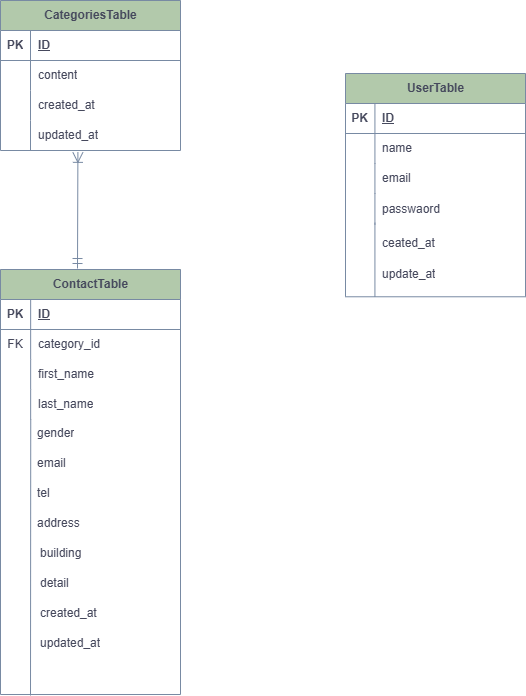

The diagram above was exported from draw.io. Its source (the exported page's mxGraphModel, read from the mxfile embedded in the PNG):
<mxGraphModel dx="1042" dy="5379" grid="0" gridSize="10" guides="1" tooltips="1" connect="1" arrows="1" fold="1" page="0" pageScale="1" pageWidth="827" pageHeight="1169" math="0" shadow="0">
  <root>
    <mxCell id="0" />
    <mxCell id="1" parent="0" />
    <mxCell id="3aA1Vsi5NUC_sRtCwPeX-1" parent="1" style="shape=table;startSize=30;container=1;collapsible=1;childLayout=tableLayout;fixedRows=1;rowLines=0;fontStyle=1;align=center;resizeLast=1;html=1;labelBackgroundColor=none;fillColor=#B2C9AB;strokeColor=#788AA3;fontColor=#46495D;" value="CategoriesTable" vertex="1">
      <mxGeometry height="150" width="180" x="208" y="-4473" as="geometry" />
    </mxCell>
    <mxCell id="3aA1Vsi5NUC_sRtCwPeX-2" parent="3aA1Vsi5NUC_sRtCwPeX-1" style="shape=tableRow;horizontal=0;startSize=0;swimlaneHead=0;swimlaneBody=0;fillColor=none;collapsible=0;dropTarget=0;points=[[0,0.5],[1,0.5]];portConstraint=eastwest;top=0;left=0;right=0;bottom=1;labelBackgroundColor=none;strokeColor=#788AA3;fontColor=#46495D;" value="" vertex="1">
      <mxGeometry height="30" width="180" y="30" as="geometry" />
    </mxCell>
    <mxCell id="3aA1Vsi5NUC_sRtCwPeX-3" parent="3aA1Vsi5NUC_sRtCwPeX-2" style="shape=partialRectangle;connectable=0;fillColor=none;top=0;left=0;bottom=0;right=0;fontStyle=1;overflow=hidden;whiteSpace=wrap;html=1;labelBackgroundColor=none;strokeColor=#788AA3;fontColor=#46495D;" value="PK" vertex="1">
      <mxGeometry height="30" width="30" as="geometry">
        <mxRectangle height="30" width="30" as="alternateBounds" />
      </mxGeometry>
    </mxCell>
    <mxCell id="3aA1Vsi5NUC_sRtCwPeX-4" parent="3aA1Vsi5NUC_sRtCwPeX-2" style="shape=partialRectangle;connectable=0;fillColor=none;top=0;left=0;bottom=0;right=0;align=left;spacingLeft=6;fontStyle=5;overflow=hidden;whiteSpace=wrap;html=1;labelBackgroundColor=none;strokeColor=#788AA3;fontColor=#46495D;" value="ID" vertex="1">
      <mxGeometry height="30" width="150" x="30" as="geometry">
        <mxRectangle height="30" width="150" as="alternateBounds" />
      </mxGeometry>
    </mxCell>
    <mxCell id="3aA1Vsi5NUC_sRtCwPeX-5" parent="3aA1Vsi5NUC_sRtCwPeX-1" style="shape=tableRow;horizontal=0;startSize=0;swimlaneHead=0;swimlaneBody=0;fillColor=none;collapsible=0;dropTarget=0;points=[[0,0.5],[1,0.5]];portConstraint=eastwest;top=0;left=0;right=0;bottom=0;labelBackgroundColor=none;strokeColor=#788AA3;fontColor=#46495D;" value="" vertex="1">
      <mxGeometry height="30" width="180" y="60" as="geometry" />
    </mxCell>
    <mxCell id="3aA1Vsi5NUC_sRtCwPeX-6" parent="3aA1Vsi5NUC_sRtCwPeX-5" style="shape=partialRectangle;connectable=0;fillColor=none;top=0;left=0;bottom=0;right=0;editable=1;overflow=hidden;whiteSpace=wrap;html=1;labelBackgroundColor=none;strokeColor=#788AA3;fontColor=#46495D;" value="" vertex="1">
      <mxGeometry height="30" width="30" as="geometry">
        <mxRectangle height="30" width="30" as="alternateBounds" />
      </mxGeometry>
    </mxCell>
    <mxCell id="3aA1Vsi5NUC_sRtCwPeX-7" parent="3aA1Vsi5NUC_sRtCwPeX-5" style="shape=partialRectangle;connectable=0;fillColor=none;top=0;left=0;bottom=0;right=0;align=left;spacingLeft=6;overflow=hidden;whiteSpace=wrap;html=1;labelBackgroundColor=none;strokeColor=#788AA3;fontColor=#46495D;" value="content" vertex="1">
      <mxGeometry height="30" width="150" x="30" as="geometry">
        <mxRectangle height="30" width="150" as="alternateBounds" />
      </mxGeometry>
    </mxCell>
    <mxCell id="3aA1Vsi5NUC_sRtCwPeX-8" parent="3aA1Vsi5NUC_sRtCwPeX-1" style="shape=tableRow;horizontal=0;startSize=0;swimlaneHead=0;swimlaneBody=0;fillColor=none;collapsible=0;dropTarget=0;points=[[0,0.5],[1,0.5]];portConstraint=eastwest;top=0;left=0;right=0;bottom=0;labelBackgroundColor=none;strokeColor=#788AA3;fontColor=#46495D;" value="" vertex="1">
      <mxGeometry height="30" width="180" y="90" as="geometry" />
    </mxCell>
    <mxCell id="3aA1Vsi5NUC_sRtCwPeX-9" parent="3aA1Vsi5NUC_sRtCwPeX-8" style="shape=partialRectangle;connectable=0;fillColor=none;top=0;left=0;bottom=0;right=0;editable=1;overflow=hidden;whiteSpace=wrap;html=1;labelBackgroundColor=none;strokeColor=#788AA3;fontColor=#46495D;" value="" vertex="1">
      <mxGeometry height="30" width="30" as="geometry">
        <mxRectangle height="30" width="30" as="alternateBounds" />
      </mxGeometry>
    </mxCell>
    <mxCell id="3aA1Vsi5NUC_sRtCwPeX-10" parent="3aA1Vsi5NUC_sRtCwPeX-8" style="shape=partialRectangle;connectable=0;fillColor=none;top=0;left=0;bottom=0;right=0;align=left;spacingLeft=6;overflow=hidden;whiteSpace=wrap;html=1;labelBackgroundColor=none;strokeColor=#788AA3;fontColor=#46495D;" value="created_at" vertex="1">
      <mxGeometry height="30" width="150" x="30" as="geometry">
        <mxRectangle height="30" width="150" as="alternateBounds" />
      </mxGeometry>
    </mxCell>
    <mxCell id="3aA1Vsi5NUC_sRtCwPeX-11" parent="3aA1Vsi5NUC_sRtCwPeX-1" style="shape=tableRow;horizontal=0;startSize=0;swimlaneHead=0;swimlaneBody=0;fillColor=none;collapsible=0;dropTarget=0;points=[[0,0.5],[1,0.5]];portConstraint=eastwest;top=0;left=0;right=0;bottom=0;labelBackgroundColor=none;strokeColor=#788AA3;fontColor=#46495D;" value="" vertex="1">
      <mxGeometry height="30" width="180" y="120" as="geometry" />
    </mxCell>
    <mxCell id="3aA1Vsi5NUC_sRtCwPeX-12" parent="3aA1Vsi5NUC_sRtCwPeX-11" style="shape=partialRectangle;connectable=0;fillColor=none;top=0;left=0;bottom=0;right=0;editable=1;overflow=hidden;whiteSpace=wrap;html=1;labelBackgroundColor=none;strokeColor=#788AA3;fontColor=#46495D;" value="" vertex="1">
      <mxGeometry height="30" width="30" as="geometry">
        <mxRectangle height="30" width="30" as="alternateBounds" />
      </mxGeometry>
    </mxCell>
    <mxCell id="3aA1Vsi5NUC_sRtCwPeX-13" parent="3aA1Vsi5NUC_sRtCwPeX-11" style="shape=partialRectangle;connectable=0;fillColor=none;top=0;left=0;bottom=0;right=0;align=left;spacingLeft=6;overflow=hidden;whiteSpace=wrap;html=1;labelBackgroundColor=none;strokeColor=#788AA3;fontColor=#46495D;" value="updated_at" vertex="1">
      <mxGeometry height="30" width="150" x="30" as="geometry">
        <mxRectangle height="30" width="150" as="alternateBounds" />
      </mxGeometry>
    </mxCell>
    <mxCell id="3aA1Vsi5NUC_sRtCwPeX-14" parent="1" style="shape=table;startSize=30;container=1;collapsible=1;childLayout=tableLayout;fixedRows=1;rowLines=0;fontStyle=1;align=center;resizeLast=1;html=1;labelBackgroundColor=none;fillColor=#B2C9AB;strokeColor=#788AA3;fontColor=#46495D;" value="ContactTable" vertex="1">
      <mxGeometry height="425" width="180" x="208" y="-4204" as="geometry" />
    </mxCell>
    <mxCell id="3aA1Vsi5NUC_sRtCwPeX-15" parent="3aA1Vsi5NUC_sRtCwPeX-14" style="shape=tableRow;horizontal=0;startSize=0;swimlaneHead=0;swimlaneBody=0;fillColor=none;collapsible=0;dropTarget=0;points=[[0,0.5],[1,0.5]];portConstraint=eastwest;top=0;left=0;right=0;bottom=1;labelBackgroundColor=none;strokeColor=#788AA3;fontColor=#46495D;" value="" vertex="1">
      <mxGeometry height="30" width="180" y="30" as="geometry" />
    </mxCell>
    <mxCell id="3aA1Vsi5NUC_sRtCwPeX-16" parent="3aA1Vsi5NUC_sRtCwPeX-15" style="shape=partialRectangle;connectable=0;fillColor=none;top=0;left=0;bottom=0;right=0;fontStyle=1;overflow=hidden;whiteSpace=wrap;html=1;labelBackgroundColor=none;strokeColor=#788AA3;fontColor=#46495D;" value="PK" vertex="1">
      <mxGeometry height="30" width="30.1500244140625" as="geometry">
        <mxRectangle height="30" width="30.1500244140625" as="alternateBounds" />
      </mxGeometry>
    </mxCell>
    <mxCell id="3aA1Vsi5NUC_sRtCwPeX-17" parent="3aA1Vsi5NUC_sRtCwPeX-15" style="shape=partialRectangle;connectable=0;fillColor=none;top=0;left=0;bottom=0;right=0;align=left;spacingLeft=6;fontStyle=5;overflow=hidden;whiteSpace=wrap;html=1;labelBackgroundColor=none;strokeColor=#788AA3;fontColor=#46495D;" value="ID" vertex="1">
      <mxGeometry height="30" width="149.8499755859375" x="30.1500244140625" as="geometry">
        <mxRectangle height="30" width="149.8499755859375" as="alternateBounds" />
      </mxGeometry>
    </mxCell>
    <mxCell id="3aA1Vsi5NUC_sRtCwPeX-18" parent="3aA1Vsi5NUC_sRtCwPeX-14" style="shape=tableRow;horizontal=0;startSize=0;swimlaneHead=0;swimlaneBody=0;fillColor=none;collapsible=0;dropTarget=0;points=[[0,0.5],[1,0.5]];portConstraint=eastwest;top=0;left=0;right=0;bottom=0;labelBackgroundColor=none;strokeColor=#788AA3;fontColor=#46495D;" value="" vertex="1">
      <mxGeometry height="30" width="180" y="60" as="geometry" />
    </mxCell>
    <mxCell id="3aA1Vsi5NUC_sRtCwPeX-19" parent="3aA1Vsi5NUC_sRtCwPeX-18" style="shape=partialRectangle;connectable=0;fillColor=none;top=0;left=0;bottom=0;right=0;editable=1;overflow=hidden;whiteSpace=wrap;html=1;labelBackgroundColor=none;strokeColor=#788AA3;fontColor=#46495D;" value="FK" vertex="1">
      <mxGeometry height="30" width="30.1500244140625" as="geometry">
        <mxRectangle height="30" width="30.1500244140625" as="alternateBounds" />
      </mxGeometry>
    </mxCell>
    <mxCell id="3aA1Vsi5NUC_sRtCwPeX-20" parent="3aA1Vsi5NUC_sRtCwPeX-18" style="shape=partialRectangle;connectable=0;fillColor=none;top=0;left=0;bottom=0;right=0;align=left;spacingLeft=6;overflow=hidden;whiteSpace=wrap;html=1;labelBackgroundColor=none;strokeColor=#788AA3;fontColor=#46495D;" value="category_id&amp;nbsp;&amp;nbsp;" vertex="1">
      <mxGeometry height="30" width="149.8499755859375" x="30.1500244140625" as="geometry">
        <mxRectangle height="30" width="149.8499755859375" as="alternateBounds" />
      </mxGeometry>
    </mxCell>
    <mxCell id="3aA1Vsi5NUC_sRtCwPeX-21" parent="3aA1Vsi5NUC_sRtCwPeX-14" style="shape=tableRow;horizontal=0;startSize=0;swimlaneHead=0;swimlaneBody=0;fillColor=none;collapsible=0;dropTarget=0;points=[[0,0.5],[1,0.5]];portConstraint=eastwest;top=0;left=0;right=0;bottom=0;labelBackgroundColor=none;strokeColor=#788AA3;fontColor=#46495D;" value="" vertex="1">
      <mxGeometry height="30" width="180" y="90" as="geometry" />
    </mxCell>
    <mxCell id="3aA1Vsi5NUC_sRtCwPeX-22" parent="3aA1Vsi5NUC_sRtCwPeX-21" style="shape=partialRectangle;connectable=0;fillColor=none;top=0;left=0;bottom=0;right=0;editable=1;overflow=hidden;whiteSpace=wrap;html=1;labelBackgroundColor=none;strokeColor=#788AA3;fontColor=#46495D;" value="" vertex="1">
      <mxGeometry height="30" width="30.1500244140625" as="geometry">
        <mxRectangle height="30" width="30.1500244140625" as="alternateBounds" />
      </mxGeometry>
    </mxCell>
    <mxCell id="3aA1Vsi5NUC_sRtCwPeX-23" parent="3aA1Vsi5NUC_sRtCwPeX-21" style="shape=partialRectangle;connectable=0;fillColor=none;top=0;left=0;bottom=0;right=0;align=left;spacingLeft=6;overflow=hidden;whiteSpace=wrap;html=1;labelBackgroundColor=none;strokeColor=#788AA3;fontColor=#46495D;" value="first_name" vertex="1">
      <mxGeometry height="30" width="149.8499755859375" x="30.1500244140625" as="geometry">
        <mxRectangle height="30" width="149.8499755859375" as="alternateBounds" />
      </mxGeometry>
    </mxCell>
    <mxCell id="3aA1Vsi5NUC_sRtCwPeX-24" parent="3aA1Vsi5NUC_sRtCwPeX-14" style="shape=tableRow;horizontal=0;startSize=0;swimlaneHead=0;swimlaneBody=0;fillColor=none;collapsible=0;dropTarget=0;points=[[0,0.5],[1,0.5]];portConstraint=eastwest;top=0;left=0;right=0;bottom=0;labelBackgroundColor=none;strokeColor=#788AA3;fontColor=#46495D;" value="" vertex="1">
      <mxGeometry height="30" width="180" y="120" as="geometry" />
    </mxCell>
    <mxCell id="3aA1Vsi5NUC_sRtCwPeX-25" parent="3aA1Vsi5NUC_sRtCwPeX-24" style="shape=partialRectangle;connectable=0;fillColor=none;top=0;left=0;bottom=0;right=0;editable=1;overflow=hidden;whiteSpace=wrap;html=1;labelBackgroundColor=none;strokeColor=#788AA3;fontColor=#46495D;" value="" vertex="1">
      <mxGeometry height="30" width="30.1500244140625" as="geometry">
        <mxRectangle height="30" width="30.1500244140625" as="alternateBounds" />
      </mxGeometry>
    </mxCell>
    <mxCell id="3aA1Vsi5NUC_sRtCwPeX-26" parent="3aA1Vsi5NUC_sRtCwPeX-24" style="shape=partialRectangle;connectable=0;fillColor=none;top=0;left=0;bottom=0;right=0;align=left;spacingLeft=6;overflow=hidden;whiteSpace=wrap;html=1;labelBackgroundColor=none;strokeColor=#788AA3;fontColor=#46495D;" value="last_name" vertex="1">
      <mxGeometry height="30" width="149.8499755859375" x="30.1500244140625" as="geometry">
        <mxRectangle height="30" width="149.8499755859375" as="alternateBounds" />
      </mxGeometry>
    </mxCell>
    <mxCell id="3aA1Vsi5NUC_sRtCwPeX-27" parent="1" style="shape=partialRectangle;connectable=0;fillColor=none;top=0;left=0;bottom=0;right=0;align=left;spacingLeft=6;overflow=hidden;whiteSpace=wrap;html=1;labelBackgroundColor=none;strokeColor=#788AA3;fontColor=#46495D;" value="gender" vertex="1">
      <mxGeometry height="30" width="144" x="237" y="-4055" as="geometry">
        <mxRectangle height="30" width="150" as="alternateBounds" />
      </mxGeometry>
    </mxCell>
    <mxCell id="3aA1Vsi5NUC_sRtCwPeX-30" edge="1" parent="1" style="endArrow=none;html=1;rounded=0;fontSize=12;startSize=8;endSize=8;curved=1;entryX=0.168;entryY=0.992;entryDx=0;entryDy=0;entryPerimeter=0;labelBackgroundColor=none;strokeColor=#788AA3;fontColor=default;" target="3aA1Vsi5NUC_sRtCwPeX-24" value="">
      <mxGeometry relative="1" as="geometry">
        <mxPoint x="238" y="-3778" as="sourcePoint" />
        <mxPoint x="234" y="-4061" as="targetPoint" />
      </mxGeometry>
    </mxCell>
    <mxCell id="3aA1Vsi5NUC_sRtCwPeX-32" parent="1" style="shape=partialRectangle;connectable=0;fillColor=none;top=0;left=0;bottom=0;right=0;align=left;spacingLeft=6;overflow=hidden;whiteSpace=wrap;html=1;labelBackgroundColor=none;strokeColor=#788AA3;fontColor=#46495D;" value="email" vertex="1">
      <mxGeometry height="30" width="144" x="237" y="-4025" as="geometry">
        <mxRectangle height="30" width="150" as="alternateBounds" />
      </mxGeometry>
    </mxCell>
    <mxCell id="3aA1Vsi5NUC_sRtCwPeX-33" parent="1" style="shape=partialRectangle;connectable=0;fillColor=none;top=0;left=0;bottom=0;right=0;align=left;spacingLeft=6;overflow=hidden;whiteSpace=wrap;html=1;labelBackgroundColor=none;strokeColor=#788AA3;fontColor=#46495D;" value="tel" vertex="1">
      <mxGeometry height="30" width="144" x="237" y="-3995" as="geometry">
        <mxRectangle height="30" width="150" as="alternateBounds" />
      </mxGeometry>
    </mxCell>
    <mxCell id="3aA1Vsi5NUC_sRtCwPeX-34" parent="1" style="shape=partialRectangle;connectable=0;fillColor=none;top=0;left=0;bottom=0;right=0;align=left;spacingLeft=6;overflow=hidden;whiteSpace=wrap;html=1;labelBackgroundColor=none;strokeColor=#788AA3;fontColor=#46495D;" value="address" vertex="1">
      <mxGeometry height="30" width="144" x="237" y="-3965" as="geometry">
        <mxRectangle height="30" width="150" as="alternateBounds" />
      </mxGeometry>
    </mxCell>
    <mxCell id="3aA1Vsi5NUC_sRtCwPeX-51" parent="1" style="shape=partialRectangle;connectable=0;fillColor=none;top=0;left=0;bottom=0;right=0;align=left;spacingLeft=6;overflow=hidden;whiteSpace=wrap;html=1;labelBackgroundColor=none;strokeColor=#788AA3;fontColor=#46495D;" value="building" vertex="1">
      <mxGeometry height="30" width="144" x="240" y="-3935" as="geometry">
        <mxRectangle height="30" width="150" as="alternateBounds" />
      </mxGeometry>
    </mxCell>
    <mxCell id="3aA1Vsi5NUC_sRtCwPeX-52" parent="1" style="shape=partialRectangle;connectable=0;fillColor=none;top=0;left=0;bottom=0;right=0;align=left;spacingLeft=6;overflow=hidden;whiteSpace=wrap;html=1;labelBackgroundColor=none;strokeColor=#788AA3;fontColor=#46495D;" value="detail" vertex="1">
      <mxGeometry height="30" width="144" x="240" y="-3905" as="geometry">
        <mxRectangle height="30" width="150" as="alternateBounds" />
      </mxGeometry>
    </mxCell>
    <mxCell id="3aA1Vsi5NUC_sRtCwPeX-53" parent="1" style="shape=partialRectangle;connectable=0;fillColor=none;top=0;left=0;bottom=0;right=0;align=left;spacingLeft=6;overflow=hidden;whiteSpace=wrap;html=1;labelBackgroundColor=none;strokeColor=#788AA3;fontColor=#46495D;" value="created_at" vertex="1">
      <mxGeometry height="30" width="144" x="240" y="-3875" as="geometry">
        <mxRectangle height="30" width="150" as="alternateBounds" />
      </mxGeometry>
    </mxCell>
    <mxCell id="3aA1Vsi5NUC_sRtCwPeX-54" parent="1" style="shape=partialRectangle;connectable=0;fillColor=none;top=0;left=0;bottom=0;right=0;align=left;spacingLeft=6;overflow=hidden;whiteSpace=wrap;html=1;labelBackgroundColor=none;strokeColor=#788AA3;fontColor=#46495D;" value="updated_at" vertex="1">
      <mxGeometry height="30" width="144" x="240" y="-3845" as="geometry">
        <mxRectangle height="30" width="150" as="alternateBounds" />
      </mxGeometry>
    </mxCell>
    <mxCell id="3aA1Vsi5NUC_sRtCwPeX-57" edge="1" parent="1" style="fontSize=12;html=1;endArrow=ERoneToMany;startArrow=ERmandOne;rounded=1;startSize=8;endSize=8;labelBackgroundColor=none;strokeColor=#788AA3;fontColor=default;entryX=0.43;entryY=1.062;entryDx=0;entryDy=0;entryPerimeter=0;" target="3aA1Vsi5NUC_sRtCwPeX-11" value="">
      <mxGeometry height="100" relative="1" width="100" as="geometry">
        <mxPoint x="285" y="-4205" as="sourcePoint" />
        <mxPoint x="301" y="-4290" as="targetPoint" />
      </mxGeometry>
    </mxCell>
    <mxCell id="3aA1Vsi5NUC_sRtCwPeX-58" parent="1" style="shape=table;startSize=30;container=1;collapsible=1;childLayout=tableLayout;fixedRows=1;rowLines=0;fontStyle=1;align=center;resizeLast=1;html=1;strokeColor=#788AA3;fontColor=#46495D;fillColor=#B2C9AB;" value="UserTable" vertex="1">
      <mxGeometry height="223.269237811749" width="180" x="553" y="-4400" as="geometry" />
    </mxCell>
    <mxCell id="3aA1Vsi5NUC_sRtCwPeX-59" parent="3aA1Vsi5NUC_sRtCwPeX-58" style="shape=tableRow;horizontal=0;startSize=0;swimlaneHead=0;swimlaneBody=0;fillColor=none;collapsible=0;dropTarget=0;points=[[0,0.5],[1,0.5]];portConstraint=eastwest;top=0;left=0;right=0;bottom=1;strokeColor=#788AA3;fontColor=#46495D;" value="" vertex="1">
      <mxGeometry height="30" width="180" y="30" as="geometry" />
    </mxCell>
    <mxCell id="3aA1Vsi5NUC_sRtCwPeX-60" parent="3aA1Vsi5NUC_sRtCwPeX-59" style="shape=partialRectangle;connectable=0;fillColor=none;top=0;left=0;bottom=0;right=0;fontStyle=1;overflow=hidden;whiteSpace=wrap;html=1;strokeColor=#788AA3;fontColor=#46495D;" value="PK" vertex="1">
      <mxGeometry height="30" width="29.423076923076792" as="geometry">
        <mxRectangle height="30" width="29.423076923076792" as="alternateBounds" />
      </mxGeometry>
    </mxCell>
    <mxCell id="3aA1Vsi5NUC_sRtCwPeX-61" parent="3aA1Vsi5NUC_sRtCwPeX-59" style="shape=partialRectangle;connectable=0;fillColor=none;top=0;left=0;bottom=0;right=0;align=left;spacingLeft=6;fontStyle=5;overflow=hidden;whiteSpace=wrap;html=1;strokeColor=#788AA3;fontColor=#46495D;" value="ID" vertex="1">
      <mxGeometry height="30" width="150.5769230769232" x="29.423076923076792" as="geometry">
        <mxRectangle height="30" width="150.5769230769232" as="alternateBounds" />
      </mxGeometry>
    </mxCell>
    <mxCell id="3aA1Vsi5NUC_sRtCwPeX-62" parent="3aA1Vsi5NUC_sRtCwPeX-58" style="shape=tableRow;horizontal=0;startSize=0;swimlaneHead=0;swimlaneBody=0;fillColor=none;collapsible=0;dropTarget=0;points=[[0,0.5],[1,0.5]];portConstraint=eastwest;top=0;left=0;right=0;bottom=0;strokeColor=#788AA3;fontColor=#46495D;" value="" vertex="1">
      <mxGeometry height="30" width="180" y="60" as="geometry" />
    </mxCell>
    <mxCell id="3aA1Vsi5NUC_sRtCwPeX-63" parent="3aA1Vsi5NUC_sRtCwPeX-62" style="shape=partialRectangle;connectable=0;fillColor=none;top=0;left=0;bottom=0;right=0;editable=1;overflow=hidden;whiteSpace=wrap;html=1;strokeColor=#788AA3;fontColor=#46495D;" value="" vertex="1">
      <mxGeometry height="30" width="29.423076923076792" as="geometry">
        <mxRectangle height="30" width="29.423076923076792" as="alternateBounds" />
      </mxGeometry>
    </mxCell>
    <mxCell id="3aA1Vsi5NUC_sRtCwPeX-64" parent="3aA1Vsi5NUC_sRtCwPeX-62" style="shape=partialRectangle;connectable=0;fillColor=none;top=0;left=0;bottom=0;right=0;align=left;spacingLeft=6;overflow=hidden;whiteSpace=wrap;html=1;strokeColor=#788AA3;fontColor=#46495D;" value="name" vertex="1">
      <mxGeometry height="30" width="150.5769230769232" x="29.423076923076792" as="geometry">
        <mxRectangle height="30" width="150.5769230769232" as="alternateBounds" />
      </mxGeometry>
    </mxCell>
    <mxCell id="3aA1Vsi5NUC_sRtCwPeX-65" parent="3aA1Vsi5NUC_sRtCwPeX-58" style="shape=tableRow;horizontal=0;startSize=0;swimlaneHead=0;swimlaneBody=0;fillColor=none;collapsible=0;dropTarget=0;points=[[0,0.5],[1,0.5]];portConstraint=eastwest;top=0;left=0;right=0;bottom=0;strokeColor=#788AA3;fontColor=#46495D;" value="" vertex="1">
      <mxGeometry height="30" width="180" y="90" as="geometry" />
    </mxCell>
    <mxCell id="3aA1Vsi5NUC_sRtCwPeX-66" parent="3aA1Vsi5NUC_sRtCwPeX-65" style="shape=partialRectangle;connectable=0;fillColor=none;top=0;left=0;bottom=0;right=0;editable=1;overflow=hidden;whiteSpace=wrap;html=1;strokeColor=#788AA3;fontColor=#46495D;" value="" vertex="1">
      <mxGeometry height="30" width="29.423076923076792" as="geometry">
        <mxRectangle height="30" width="29.423076923076792" as="alternateBounds" />
      </mxGeometry>
    </mxCell>
    <mxCell id="3aA1Vsi5NUC_sRtCwPeX-67" parent="3aA1Vsi5NUC_sRtCwPeX-65" style="shape=partialRectangle;connectable=0;fillColor=none;top=0;left=0;bottom=0;right=0;align=left;spacingLeft=6;overflow=hidden;whiteSpace=wrap;html=1;strokeColor=#788AA3;fontColor=#46495D;" value="email" vertex="1">
      <mxGeometry height="30" width="150.5769230769232" x="29.423076923076792" as="geometry">
        <mxRectangle height="30" width="150.5769230769232" as="alternateBounds" />
      </mxGeometry>
    </mxCell>
    <mxCell id="3aA1Vsi5NUC_sRtCwPeX-68" parent="3aA1Vsi5NUC_sRtCwPeX-58" style="shape=tableRow;horizontal=0;startSize=0;swimlaneHead=0;swimlaneBody=0;fillColor=none;collapsible=0;dropTarget=0;points=[[0,0.5],[1,0.5]];portConstraint=eastwest;top=0;left=0;right=0;bottom=0;strokeColor=#788AA3;fontColor=#46495D;" value="" vertex="1">
      <mxGeometry height="31" width="180" y="120" as="geometry" />
    </mxCell>
    <mxCell id="3aA1Vsi5NUC_sRtCwPeX-69" parent="3aA1Vsi5NUC_sRtCwPeX-68" style="shape=partialRectangle;connectable=0;fillColor=none;top=0;left=0;bottom=0;right=0;editable=1;overflow=hidden;whiteSpace=wrap;html=1;strokeColor=#788AA3;fontColor=#46495D;" value="" vertex="1">
      <mxGeometry height="31" width="29.423076923076792" as="geometry">
        <mxRectangle height="31" width="29.423076923076792" as="alternateBounds" />
      </mxGeometry>
    </mxCell>
    <mxCell id="3aA1Vsi5NUC_sRtCwPeX-70" parent="3aA1Vsi5NUC_sRtCwPeX-68" style="shape=partialRectangle;connectable=0;fillColor=none;top=0;left=0;bottom=0;right=0;align=left;spacingLeft=6;overflow=hidden;whiteSpace=wrap;html=1;strokeColor=#788AA3;fontColor=#46495D;" value="passwaord" vertex="1">
      <mxGeometry height="31" width="150.5769230769232" x="29.423076923076792" as="geometry">
        <mxRectangle height="31" width="150.5769230769232" as="alternateBounds" />
      </mxGeometry>
    </mxCell>
    <mxCell id="3aA1Vsi5NUC_sRtCwPeX-71" parent="1" style="shape=partialRectangle;connectable=0;fillColor=none;top=0;left=0;bottom=0;right=0;align=left;spacingLeft=6;overflow=hidden;whiteSpace=wrap;html=1;strokeColor=#788AA3;fontColor=#46495D;" value="ceated_at" vertex="1">
      <mxGeometry height="31" width="150.5769230769232" x="582.42" y="-4246" as="geometry">
        <mxRectangle height="31" width="150.5769230769232" as="alternateBounds" />
      </mxGeometry>
    </mxCell>
    <mxCell id="3aA1Vsi5NUC_sRtCwPeX-72" parent="1" style="shape=partialRectangle;connectable=0;fillColor=none;top=0;left=0;bottom=0;right=0;align=left;spacingLeft=6;overflow=hidden;whiteSpace=wrap;html=1;strokeColor=#788AA3;fontColor=#46495D;" value="update_at" vertex="1">
      <mxGeometry height="31" width="150.5769230769232" x="582.42" y="-4215" as="geometry">
        <mxRectangle height="31" width="150.5769230769232" as="alternateBounds" />
      </mxGeometry>
    </mxCell>
    <mxCell id="3aA1Vsi5NUC_sRtCwPeX-73" edge="1" parent="1" style="endArrow=none;html=1;rounded=0;strokeColor=#788AA3;fontSize=12;fontColor=#46495D;startSize=8;endSize=8;curved=1;fillColor=#B2C9AB;" value="">
      <mxGeometry relative="1" as="geometry">
        <mxPoint x="582.42" y="-4176.73" as="sourcePoint" />
        <mxPoint x="582.42" y="-4250.73" as="targetPoint" />
      </mxGeometry>
    </mxCell>
  </root>
</mxGraphModel>